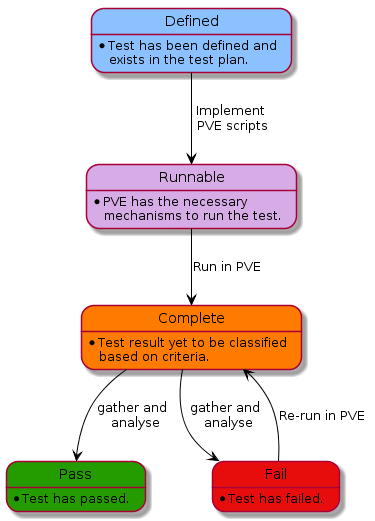

The diagram above was rendered by PlantUML. Its source (embedded in the PNG):
@startuml
state Defined #8BC1FF : * Test has been defined and \n   exists in the test plan.
state Runnable #D7ACE6 : * PVE has the necessary \n   mechanisms to run the test.
state Complete #ff7b00 : * Test result yet to be classified \n   based on criteria.
state Pass #249c00 : * Test has passed.
state Fail #e80d0d : * Test has failed.


Defined -[#BLACK]-> Runnable: Implement\n PVE scripts
Runnable -[#BLACK]-> Complete: Run in PVE
Complete -[#BLACK]-> Pass: gather and \n analyse
Complete -[#BLACK]-> Fail: gather and \n analyse
Fail -[#BLACK]-> Complete: Re-run in PVE
@enduml